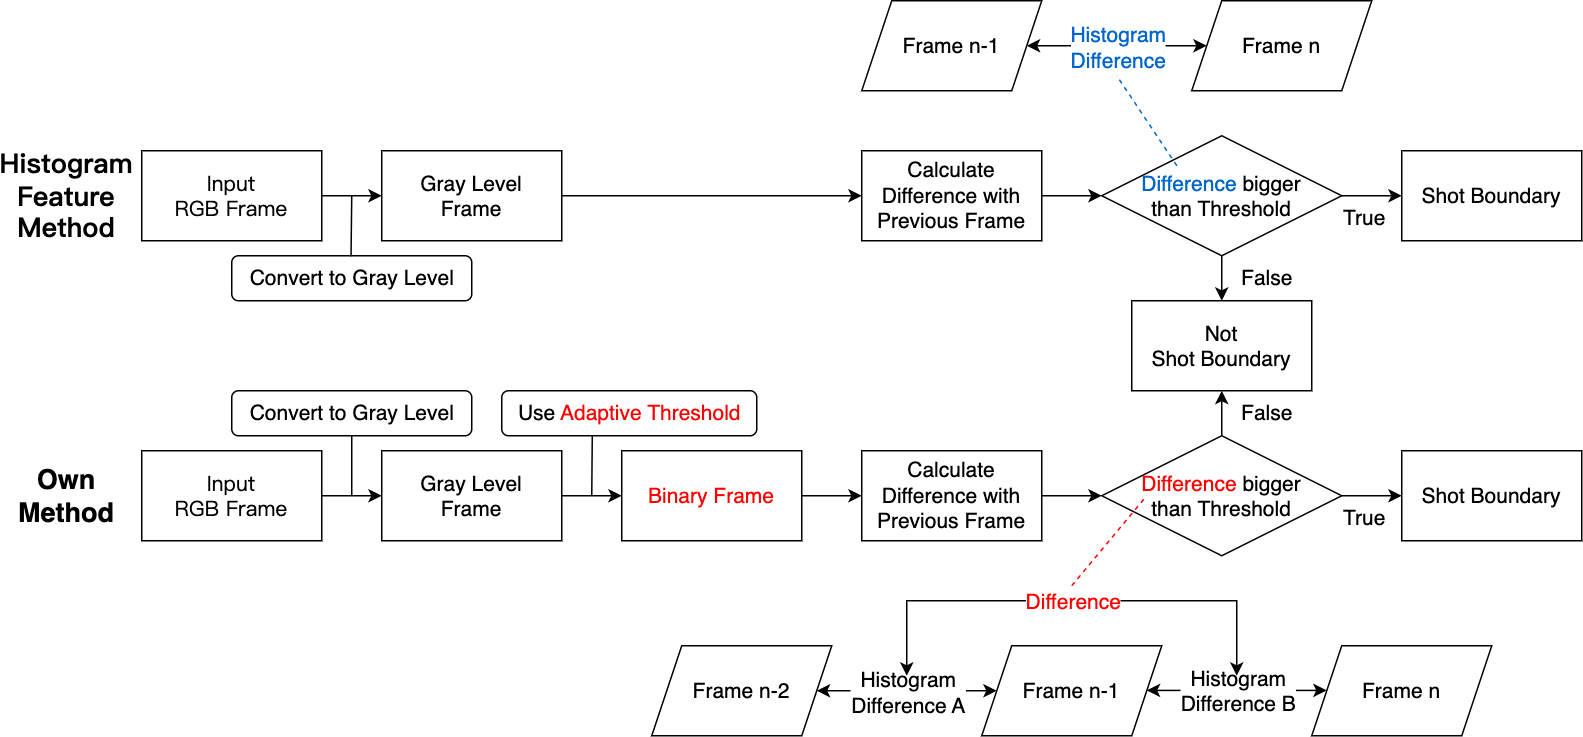

The diagram above was exported from draw.io. Its source (the exported page's mxGraphModel, read from the mxfile embedded in the PNG):
<mxGraphModel dx="1716" dy="1717" grid="1" gridSize="10" guides="1" tooltips="1" connect="1" arrows="1" fold="1" page="1" pageScale="1" pageWidth="827" pageHeight="1169" math="0" shadow="0">
  <root>
    <mxCell id="0" />
    <mxCell id="1" parent="0" />
    <mxCell id="DxDgxj5XQEA37uoZPoK4-65" value="" style="edgeStyle=orthogonalEdgeStyle;rounded=0;orthogonalLoop=1;jettySize=auto;html=1;" parent="1" source="DxDgxj5XQEA37uoZPoK4-1" target="DxDgxj5XQEA37uoZPoK4-2" edge="1">
      <mxGeometry relative="1" as="geometry" />
    </mxCell>
    <mxCell id="DxDgxj5XQEA37uoZPoK4-1" value="&lt;font style=&quot;font-size: 14px;&quot; data-font-src=&quot;https://fonts.googleapis.com/css?family=Calibri&quot; face=&quot;Calibri&quot;&gt;Input &lt;br&gt;RGB Frame&lt;/font&gt;" style="rounded=0;whiteSpace=wrap;html=1;" parent="1" vertex="1">
      <mxGeometry x="-80" y="40" width="120" height="60" as="geometry" />
    </mxCell>
    <mxCell id="DxDgxj5XQEA37uoZPoK4-66" value="" style="edgeStyle=orthogonalEdgeStyle;rounded=0;orthogonalLoop=1;jettySize=auto;html=1;" parent="1" source="DxDgxj5XQEA37uoZPoK4-2" target="DxDgxj5XQEA37uoZPoK4-18" edge="1">
      <mxGeometry relative="1" as="geometry" />
    </mxCell>
    <mxCell id="DxDgxj5XQEA37uoZPoK4-2" value="&lt;font style=&quot;font-size: 14px;&quot;&gt;Gray Level &lt;br&gt;Frame&lt;/font&gt;" style="rounded=0;whiteSpace=wrap;html=1;" parent="1" vertex="1">
      <mxGeometry x="80" y="40" width="120" height="60" as="geometry" />
    </mxCell>
    <mxCell id="DxDgxj5XQEA37uoZPoK4-63" value="" style="edgeStyle=orthogonalEdgeStyle;rounded=0;orthogonalLoop=1;jettySize=auto;html=1;entryX=0.5;entryY=0;entryDx=0;entryDy=0;" parent="1" source="DxDgxj5XQEA37uoZPoK4-4" target="DxDgxj5XQEA37uoZPoK4-6" edge="1">
      <mxGeometry relative="1" as="geometry">
        <mxPoint x="640" y="150" as="targetPoint" />
      </mxGeometry>
    </mxCell>
    <mxCell id="DxDgxj5XQEA37uoZPoK4-64" value="" style="edgeStyle=orthogonalEdgeStyle;rounded=0;orthogonalLoop=1;jettySize=auto;html=1;" parent="1" source="DxDgxj5XQEA37uoZPoK4-4" target="DxDgxj5XQEA37uoZPoK4-5" edge="1">
      <mxGeometry relative="1" as="geometry" />
    </mxCell>
    <mxCell id="DxDgxj5XQEA37uoZPoK4-4" value="&lt;font style=&quot;font-size: 14px;&quot;&gt;&lt;font color=&quot;#0066cc&quot;&gt;Difference&lt;/font&gt; bigger &lt;br&gt;than Threshold&lt;/font&gt;" style="rhombus;whiteSpace=wrap;html=1;" parent="1" vertex="1">
      <mxGeometry x="560" y="30" width="160" height="80" as="geometry" />
    </mxCell>
    <mxCell id="DxDgxj5XQEA37uoZPoK4-5" value="&lt;font style=&quot;font-size: 14px;&quot;&gt;Shot Boundary&lt;/font&gt;" style="rounded=0;whiteSpace=wrap;html=1;" parent="1" vertex="1">
      <mxGeometry x="760" y="40" width="120" height="60" as="geometry" />
    </mxCell>
    <mxCell id="DxDgxj5XQEA37uoZPoK4-6" value="&lt;font style=&quot;font-size: 14px;&quot;&gt;Not &lt;br&gt;Shot Boundary&lt;/font&gt;" style="rounded=0;whiteSpace=wrap;html=1;" parent="1" vertex="1">
      <mxGeometry x="580" y="140" width="120" height="60" as="geometry" />
    </mxCell>
    <mxCell id="DxDgxj5XQEA37uoZPoK4-67" value="" style="edgeStyle=orthogonalEdgeStyle;rounded=0;orthogonalLoop=1;jettySize=auto;html=1;" parent="1" source="DxDgxj5XQEA37uoZPoK4-18" target="DxDgxj5XQEA37uoZPoK4-4" edge="1">
      <mxGeometry relative="1" as="geometry" />
    </mxCell>
    <mxCell id="DxDgxj5XQEA37uoZPoK4-18" value="&lt;font style=&quot;font-size: 14px;&quot;&gt;Calculate Difference with Previous Frame&lt;/font&gt;" style="rounded=0;whiteSpace=wrap;html=1;" parent="1" vertex="1">
      <mxGeometry x="400" y="40" width="120" height="60" as="geometry" />
    </mxCell>
    <mxCell id="DxDgxj5XQEA37uoZPoK4-58" value="" style="edgeStyle=orthogonalEdgeStyle;rounded=0;orthogonalLoop=1;jettySize=auto;html=1;" parent="1" target="DxDgxj5XQEA37uoZPoK4-54" edge="1">
      <mxGeometry relative="1" as="geometry">
        <mxPoint x="200" y="270" as="sourcePoint" />
      </mxGeometry>
    </mxCell>
    <mxCell id="DxDgxj5XQEA37uoZPoK4-59" value="" style="edgeStyle=orthogonalEdgeStyle;rounded=0;orthogonalLoop=1;jettySize=auto;html=1;" parent="1" source="DxDgxj5XQEA37uoZPoK4-54" target="DxDgxj5XQEA37uoZPoK4-57" edge="1">
      <mxGeometry relative="1" as="geometry" />
    </mxCell>
    <mxCell id="DxDgxj5XQEA37uoZPoK4-54" value="&lt;font style=&quot;font-size: 14px;&quot; color=&quot;#ff0000&quot;&gt;Binary Frame&lt;/font&gt;" style="rounded=0;whiteSpace=wrap;html=1;" parent="1" vertex="1">
      <mxGeometry x="240" y="240" width="120" height="60" as="geometry" />
    </mxCell>
    <mxCell id="DxDgxj5XQEA37uoZPoK4-61" value="" style="edgeStyle=orthogonalEdgeStyle;rounded=0;orthogonalLoop=1;jettySize=auto;html=1;" parent="1" source="DxDgxj5XQEA37uoZPoK4-55" edge="1">
      <mxGeometry relative="1" as="geometry">
        <mxPoint x="640" y="200" as="targetPoint" />
      </mxGeometry>
    </mxCell>
    <mxCell id="DxDgxj5XQEA37uoZPoK4-62" value="" style="edgeStyle=orthogonalEdgeStyle;rounded=0;orthogonalLoop=1;jettySize=auto;html=1;" parent="1" source="DxDgxj5XQEA37uoZPoK4-55" target="DxDgxj5XQEA37uoZPoK4-56" edge="1">
      <mxGeometry relative="1" as="geometry" />
    </mxCell>
    <mxCell id="DxDgxj5XQEA37uoZPoK4-55" value="&lt;font style=&quot;font-size: 14px;&quot;&gt;&lt;font color=&quot;#ff0000&quot;&gt;Difference&lt;/font&gt; bigger &lt;br&gt;than Threshold&lt;/font&gt;" style="rhombus;whiteSpace=wrap;html=1;" parent="1" vertex="1">
      <mxGeometry x="560" y="230" width="160" height="80" as="geometry" />
    </mxCell>
    <mxCell id="DxDgxj5XQEA37uoZPoK4-56" value="&lt;font style=&quot;font-size: 14px;&quot;&gt;Shot Boundary&lt;/font&gt;" style="rounded=0;whiteSpace=wrap;html=1;" parent="1" vertex="1">
      <mxGeometry x="760" y="240" width="120" height="60" as="geometry" />
    </mxCell>
    <mxCell id="DxDgxj5XQEA37uoZPoK4-60" value="" style="edgeStyle=orthogonalEdgeStyle;rounded=0;orthogonalLoop=1;jettySize=auto;html=1;" parent="1" source="DxDgxj5XQEA37uoZPoK4-57" target="DxDgxj5XQEA37uoZPoK4-55" edge="1">
      <mxGeometry relative="1" as="geometry" />
    </mxCell>
    <mxCell id="DxDgxj5XQEA37uoZPoK4-57" value="&lt;font style=&quot;font-size: 14px;&quot;&gt;Calculate Difference with Previous Frame&lt;/font&gt;" style="rounded=0;whiteSpace=wrap;html=1;" parent="1" vertex="1">
      <mxGeometry x="400" y="240" width="120" height="60" as="geometry" />
    </mxCell>
    <mxCell id="DxDgxj5XQEA37uoZPoK4-68" value="&lt;font style=&quot;font-size: 14px;&quot;&gt;False&lt;/font&gt;" style="text;html=1;align=center;verticalAlign=middle;resizable=0;points=[];autosize=1;strokeColor=none;fillColor=none;" parent="1" vertex="1">
      <mxGeometry x="640" y="110" width="60" height="30" as="geometry" />
    </mxCell>
    <mxCell id="DxDgxj5XQEA37uoZPoK4-69" value="&lt;font style=&quot;font-size: 14px;&quot;&gt;True&lt;/font&gt;" style="text;html=1;align=center;verticalAlign=middle;resizable=0;points=[];autosize=1;strokeColor=none;fillColor=none;" parent="1" vertex="1">
      <mxGeometry x="710" y="70" width="50" height="30" as="geometry" />
    </mxCell>
    <mxCell id="DxDgxj5XQEA37uoZPoK4-70" value="&lt;font style=&quot;font-size: 14px;&quot;&gt;True&lt;/font&gt;" style="text;html=1;align=center;verticalAlign=middle;resizable=0;points=[];autosize=1;strokeColor=none;fillColor=none;" parent="1" vertex="1">
      <mxGeometry x="710" y="270" width="50" height="30" as="geometry" />
    </mxCell>
    <mxCell id="DxDgxj5XQEA37uoZPoK4-71" value="&lt;font style=&quot;font-size: 14px;&quot;&gt;False&lt;/font&gt;" style="text;html=1;align=center;verticalAlign=middle;resizable=0;points=[];autosize=1;strokeColor=none;fillColor=none;" parent="1" vertex="1">
      <mxGeometry x="640" y="200" width="60" height="30" as="geometry" />
    </mxCell>
    <mxCell id="DxDgxj5XQEA37uoZPoK4-76" value="&lt;font style=&quot;font-size: 14px;&quot;&gt;Convert to Gray Level&lt;/font&gt;" style="text;html=1;align=center;verticalAlign=middle;resizable=0;points=[];autosize=1;strokeColor=default;fillColor=none;rounded=1;glass=0;" parent="1" vertex="1">
      <mxGeometry x="-20" y="110" width="160" height="30" as="geometry" />
    </mxCell>
    <mxCell id="DxDgxj5XQEA37uoZPoK4-77" value="&lt;font style=&quot;font-size: 14px;&quot;&gt;Use &lt;font color=&quot;#ff0000&quot;&gt;Adaptive Threshold&lt;/font&gt;&lt;/font&gt;" style="text;html=1;align=center;verticalAlign=middle;resizable=0;points=[];autosize=1;strokeColor=default;fillColor=none;rounded=1;" parent="1" vertex="1">
      <mxGeometry x="160" y="200" width="170" height="30" as="geometry" />
    </mxCell>
    <mxCell id="DxDgxj5XQEA37uoZPoK4-82" value="" style="endArrow=none;html=1;rounded=0;exitX=0.497;exitY=0.011;exitDx=0;exitDy=0;exitPerimeter=0;" parent="1" source="DxDgxj5XQEA37uoZPoK4-76" edge="1">
      <mxGeometry width="50" height="50" relative="1" as="geometry">
        <mxPoint x="50" y="130" as="sourcePoint" />
        <mxPoint x="60" y="70" as="targetPoint" />
      </mxGeometry>
    </mxCell>
    <mxCell id="DxDgxj5XQEA37uoZPoK4-83" value="" style="endArrow=none;html=1;rounded=0;entryX=0.355;entryY=1.008;entryDx=0;entryDy=0;entryPerimeter=0;" parent="1" target="DxDgxj5XQEA37uoZPoK4-77" edge="1">
      <mxGeometry width="50" height="50" relative="1" as="geometry">
        <mxPoint x="220" y="270" as="sourcePoint" />
        <mxPoint x="260" y="250" as="targetPoint" />
      </mxGeometry>
    </mxCell>
    <mxCell id="DxDgxj5XQEA37uoZPoK4-84" value="&lt;b&gt;&lt;font style=&quot;font-size: 18px;&quot; data-font-src=&quot;https://fonts.googleapis.com/css?family=Calibri&quot; face=&quot;Calibri&quot;&gt;Histogram Feature Method&lt;/font&gt;&lt;/b&gt;" style="text;html=1;strokeColor=none;fillColor=none;align=center;verticalAlign=middle;whiteSpace=wrap;rounded=0;" parent="1" vertex="1">
      <mxGeometry x="-160" y="55" width="60" height="30" as="geometry" />
    </mxCell>
    <mxCell id="DxDgxj5XQEA37uoZPoK4-85" value="&lt;b&gt;&lt;font style=&quot;font-size: 18px;&quot;&gt;Own&lt;br&gt;Method&lt;/font&gt;&lt;/b&gt;" style="text;html=1;strokeColor=none;fillColor=none;align=center;verticalAlign=middle;whiteSpace=wrap;rounded=0;" parent="1" vertex="1">
      <mxGeometry x="-160" y="255" width="60" height="30" as="geometry" />
    </mxCell>
    <mxCell id="DxDgxj5XQEA37uoZPoK4-87" value="" style="edgeStyle=orthogonalEdgeStyle;rounded=0;orthogonalLoop=1;jettySize=auto;html=1;" parent="1" source="DxDgxj5XQEA37uoZPoK4-88" target="DxDgxj5XQEA37uoZPoK4-89" edge="1">
      <mxGeometry relative="1" as="geometry" />
    </mxCell>
    <mxCell id="DxDgxj5XQEA37uoZPoK4-88" value="&lt;font style=&quot;font-size: 14px;&quot; data-font-src=&quot;https://fonts.googleapis.com/css?family=Calibri&quot; face=&quot;Calibri&quot;&gt;Input &lt;br&gt;RGB Frame&lt;/font&gt;" style="rounded=0;whiteSpace=wrap;html=1;" parent="1" vertex="1">
      <mxGeometry x="-80" y="240" width="120" height="60" as="geometry" />
    </mxCell>
    <mxCell id="DxDgxj5XQEA37uoZPoK4-89" value="&lt;font style=&quot;font-size: 14px;&quot;&gt;Gray Level &lt;br&gt;Frame&lt;/font&gt;" style="rounded=0;whiteSpace=wrap;html=1;" parent="1" vertex="1">
      <mxGeometry x="80" y="240" width="120" height="60" as="geometry" />
    </mxCell>
    <mxCell id="DxDgxj5XQEA37uoZPoK4-90" value="&lt;font style=&quot;font-size: 14px;&quot;&gt;Convert to Gray Level&lt;/font&gt;" style="text;html=1;align=center;verticalAlign=middle;resizable=0;points=[];autosize=1;strokeColor=default;fillColor=none;rounded=1;glass=0;" parent="1" vertex="1">
      <mxGeometry x="-20" y="200" width="160" height="30" as="geometry" />
    </mxCell>
    <mxCell id="DxDgxj5XQEA37uoZPoK4-91" value="" style="endArrow=none;html=1;rounded=0;" parent="1" edge="1">
      <mxGeometry width="50" height="50" relative="1" as="geometry">
        <mxPoint x="60" y="230" as="sourcePoint" />
        <mxPoint x="60" y="270" as="targetPoint" />
      </mxGeometry>
    </mxCell>
    <mxCell id="eeaGcFj7uMiibAZCjcd8-1" value="" style="endArrow=none;dashed=1;html=1;rounded=0;strokeColor=#FF0000;" parent="1" edge="1">
      <mxGeometry width="50" height="50" relative="1" as="geometry">
        <mxPoint x="540" y="330" as="sourcePoint" />
        <mxPoint x="590" y="270" as="targetPoint" />
      </mxGeometry>
    </mxCell>
    <mxCell id="eeaGcFj7uMiibAZCjcd8-6" value="" style="endArrow=classic;html=1;rounded=0;startArrow=classic;startFill=1;" parent="1" edge="1">
      <mxGeometry relative="1" as="geometry">
        <mxPoint x="370" y="400" as="sourcePoint" />
        <mxPoint x="490" y="400" as="targetPoint" />
      </mxGeometry>
    </mxCell>
    <mxCell id="eeaGcFj7uMiibAZCjcd8-7" value="&lt;font style=&quot;font-size: 14px;&quot;&gt;Histogram&lt;br&gt;Difference A&lt;/font&gt;" style="edgeLabel;resizable=0;html=1;align=center;verticalAlign=middle;" parent="eeaGcFj7uMiibAZCjcd8-6" connectable="0" vertex="1">
      <mxGeometry relative="1" as="geometry" />
    </mxCell>
    <mxCell id="eeaGcFj7uMiibAZCjcd8-9" value="&lt;font style=&quot;font-size: 14px;&quot;&gt;Frame n-2&lt;/font&gt;" style="shape=parallelogram;perimeter=parallelogramPerimeter;whiteSpace=wrap;html=1;fixedSize=1;" parent="1" vertex="1">
      <mxGeometry x="260" y="370" width="120" height="60" as="geometry" />
    </mxCell>
    <mxCell id="eeaGcFj7uMiibAZCjcd8-10" value="&lt;font style=&quot;font-size: 14px;&quot;&gt;Frame n-1&lt;/font&gt;" style="shape=parallelogram;perimeter=parallelogramPerimeter;whiteSpace=wrap;html=1;fixedSize=1;" parent="1" vertex="1">
      <mxGeometry x="480" y="370" width="120" height="60" as="geometry" />
    </mxCell>
    <mxCell id="eeaGcFj7uMiibAZCjcd8-11" value="" style="endArrow=classic;html=1;rounded=0;startArrow=classic;startFill=1;" parent="1" edge="1">
      <mxGeometry relative="1" as="geometry">
        <mxPoint x="590" y="399.78" as="sourcePoint" />
        <mxPoint x="710" y="399.78" as="targetPoint" />
      </mxGeometry>
    </mxCell>
    <mxCell id="eeaGcFj7uMiibAZCjcd8-12" value="&lt;font style=&quot;font-size: 14px;&quot;&gt;Histogram&lt;br&gt;Difference B&lt;/font&gt;" style="edgeLabel;resizable=0;html=1;align=center;verticalAlign=middle;" parent="eeaGcFj7uMiibAZCjcd8-11" connectable="0" vertex="1">
      <mxGeometry relative="1" as="geometry" />
    </mxCell>
    <mxCell id="eeaGcFj7uMiibAZCjcd8-14" value="" style="endArrow=none;dashed=1;html=1;rounded=0;" parent="1" target="eeaGcFj7uMiibAZCjcd8-13" edge="1">
      <mxGeometry width="50" height="50" relative="1" as="geometry">
        <mxPoint x="780" y="370" as="sourcePoint" />
        <mxPoint x="850" y="300" as="targetPoint" />
      </mxGeometry>
    </mxCell>
    <mxCell id="eeaGcFj7uMiibAZCjcd8-13" value="&lt;font style=&quot;font-size: 14px;&quot;&gt;Frame n&lt;/font&gt;" style="shape=parallelogram;perimeter=parallelogramPerimeter;whiteSpace=wrap;html=1;fixedSize=1;" parent="1" vertex="1">
      <mxGeometry x="700" y="370" width="120" height="60" as="geometry" />
    </mxCell>
    <mxCell id="eeaGcFj7uMiibAZCjcd8-16" value="" style="endArrow=classic;html=1;rounded=0;edgeStyle=orthogonalEdgeStyle;startArrow=classic;startFill=1;" parent="1" edge="1">
      <mxGeometry relative="1" as="geometry">
        <mxPoint x="430" y="390" as="sourcePoint" />
        <mxPoint x="650" y="390" as="targetPoint" />
        <Array as="points">
          <mxPoint x="430" y="340" />
          <mxPoint x="650" y="340" />
        </Array>
      </mxGeometry>
    </mxCell>
    <mxCell id="eeaGcFj7uMiibAZCjcd8-17" value="&lt;font style=&quot;font-size: 14px;&quot; color=&quot;#ff0000&quot;&gt;Difference&lt;/font&gt;" style="edgeLabel;resizable=0;html=1;align=center;verticalAlign=middle;" parent="eeaGcFj7uMiibAZCjcd8-16" connectable="0" vertex="1">
      <mxGeometry relative="1" as="geometry" />
    </mxCell>
    <mxCell id="eeaGcFj7uMiibAZCjcd8-18" value="" style="endArrow=classic;html=1;rounded=0;startArrow=classic;startFill=1;" parent="1" edge="1">
      <mxGeometry relative="1" as="geometry">
        <mxPoint x="510" y="-30" as="sourcePoint" />
        <mxPoint x="630" y="-30" as="targetPoint" />
      </mxGeometry>
    </mxCell>
    <mxCell id="eeaGcFj7uMiibAZCjcd8-19" value="&lt;font color=&quot;#0066cc&quot; style=&quot;font-size: 14px;&quot;&gt;Histogram&lt;br&gt;Difference&lt;/font&gt;" style="edgeLabel;resizable=0;html=1;align=center;verticalAlign=middle;" parent="eeaGcFj7uMiibAZCjcd8-18" connectable="0" vertex="1">
      <mxGeometry relative="1" as="geometry" />
    </mxCell>
    <mxCell id="eeaGcFj7uMiibAZCjcd8-20" value="&lt;font style=&quot;font-size: 14px;&quot;&gt;Frame n-1&lt;/font&gt;" style="shape=parallelogram;perimeter=parallelogramPerimeter;whiteSpace=wrap;html=1;fixedSize=1;" parent="1" vertex="1">
      <mxGeometry x="400" y="-60" width="120" height="60" as="geometry" />
    </mxCell>
    <mxCell id="eeaGcFj7uMiibAZCjcd8-21" value="&lt;font style=&quot;font-size: 14px;&quot;&gt;Frame n&lt;/font&gt;" style="shape=parallelogram;perimeter=parallelogramPerimeter;whiteSpace=wrap;html=1;fixedSize=1;" parent="1" vertex="1">
      <mxGeometry x="620" y="-60" width="120" height="60" as="geometry" />
    </mxCell>
    <mxCell id="eeaGcFj7uMiibAZCjcd8-23" value="" style="endArrow=none;dashed=1;html=1;rounded=0;exitX=0.313;exitY=0.25;exitDx=0;exitDy=0;exitPerimeter=0;strokeColor=#0066CC;" parent="1" source="DxDgxj5XQEA37uoZPoK4-4" edge="1">
      <mxGeometry width="50" height="50" relative="1" as="geometry">
        <mxPoint x="610" y="50" as="sourcePoint" />
        <mxPoint x="570" y="-10" as="targetPoint" />
      </mxGeometry>
    </mxCell>
  </root>
</mxGraphModel>